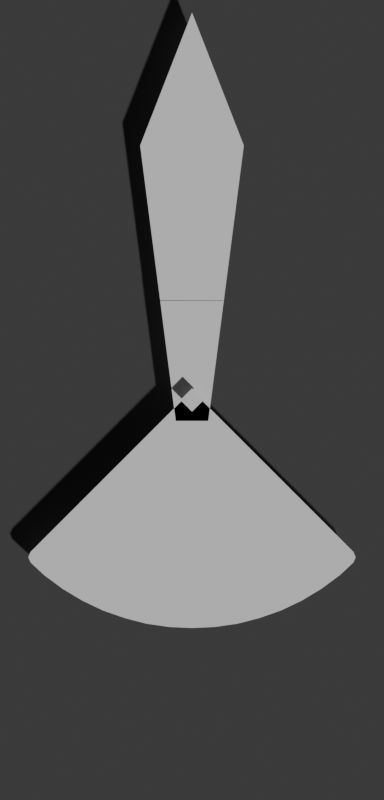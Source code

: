 # Source: Altimeter-hundreds.blend  (saved by Blender 5.0.118; exported with 4.5.12 LTS)
import bpy
from mathutils import Matrix  # noqa: F401  (used for matrix-valued properties, if any)

bpy.ops.wm.read_factory_settings(use_empty=True)
scene = bpy.context.scene
scene.name = 'Scene'

# ---- collections
col_render = bpy.data.collections.new('Render'); scene.collection.children.link(col_render)
col_fullillumination = bpy.data.collections.new('FullIllumination')  # instanced only; not linked into the scene

# ---- materials (node trees are filled in below, after node groups)
mat_gaugetext = bpy.data.materials.new('GaugeText')
mat_blackplastic = bpy.data.materials.new('BlackPlastic')

# ---- material node trees

# ---- world
world_world = bpy.data.worlds.new('World'); scene.world = world_world
world_world.use_nodes = True; world_world.node_tree.nodes.clear()
_N = world_world.node_tree.nodes; _L = world_world.node_tree.links
n0 = _N.new('ShaderNodeOutputWorld'); n0.name = 'World Output'; n0.location = (300, 300)
n1 = _N.new('ShaderNodeBackground'); n1.name = 'Background'; n1.location = (10, 300)
n1.inputs[0].default_value = (0.05088, 0.05088, 0.05088, 1.0)
_L.new(n1.outputs[0], n0.inputs[0])
n0.is_active_output = True
world_world.color = (0.05088, 0.05088, 0.05088)
world_world.sun_shadow_jitter_overblur = 0.0

# ---- cameras
cam_camera = bpy.data.cameras.new('Camera')
cam_camera.type = 'ORTHO'
cam_camera.clip_end = 100.0
cam_camera.ortho_scale = 0.045

# ---- meshes
me_plane = bpy.data.meshes.new('Plane')
me_plane.from_pydata([(-0.3048, -0.3048, 0.0), (0.3048, -0.3048, 0.0), (-0.3048, 0.3048, 0.0), (0.3048, 0.3048, 0.0)], [], [(0, 1, 3, 2)])
_uv = me_plane.uv_layers.new(name='UVMap')
_uv.uv.foreach_set('vector', [0.0, 0.0, 1.0, 0.0, 1.0, 1.0, 0.0, 1.0])
me_plane.update()
me_plane_008 = bpy.data.meshes.new('Plane.008')
me_plane_008.from_pydata([(-1.0, -1.0, 0.0), (1.0, -1.0, 0.0), (-1.0, 1.0, 0.0), (1.0, 1.0, 0.0)], [], [(0, 1, 3, 2)])
_uv = me_plane_008.uv_layers.new(name='UVMap')
_uv.uv.foreach_set('vector', [0.0, 0.0, 1.0, 0.0, 1.0, 1.0, 0.0, 1.0])
me_plane_008.materials.append(mat_gaugetext)
me_plane_008.update()
me_plane_045 = bpy.data.meshes.new('Plane.045')
me_plane_045.from_pydata([(-1.479, -0.8586, -1.127e-07), (-1.295, -0.9252, -1.127e-07), (-1.099, -0.9828, -1.127e-07), (-0.8921, -1.031, -1.127e-07), (-0.6767, -1.068, -1.127e-07), (-0.4548, -1.096, -1.127e-07), (-0.2285, -1.112, -1.127e-07), (1.804e-06, -1.117, -1.127e-07), (0.2285, -1.112, -1.127e-07), (0.4548, -1.096, -1.127e-07), (0.6767, -1.068, -1.127e-07), (0.8921, -1.031, -1.127e-07), (1.099, -0.9828, -1.127e-07), (1.295, -0.9252, -1.127e-07), (1.479, -0.8586, -1.127e-07), (2.706e-06, 0.04656, -1.127e-07), (1.617, -0.7444, -1.127e-07), (1.615, -0.7968, -1.127e-07), (1.639, -0.7708, -1.127e-07), (-1.617, -0.7444, -1.127e-07), (-1.615, -0.7968, -1.127e-07), (-1.639, -0.7708, -1.127e-07), (-0.1629, -0.1025, -1.127e-07), (0.1629, -0.1025, -1.127e-07), (-0.318, 0.4859, -1.127e-07), (0.318, 0.4859, -1.127e-07)], [], [(17, 18, 16, 15, 19, 21, 20, 0, 1, 2, 3, 4, 5, 6, 7, 8, 9, 10, 11, 12, 13, 14), (22, 23, 25, 24)])
_uv = me_plane_045.uv_layers.new(name='UVMap')
_uv.uv.foreach_set('vector', [0.0, 0.0, 0.0, 0.0, 0.0, 0.0, 0.0, 0.0, 0.0, 0.0, 0.0, 0.0, 0.0, 0.0, 0.0, 0.0, 0.0, 0.0, 0.0, 0.0, 0.0, 0.0, 0.0, 0.0, 0.0, 0.0, 0.0, 0.0, 0.0, 0.0, 0.0, 0.0, 0.0, 0.0, 0.0, 0.0, 0.0, 0.0, 0.0, 0.0, 0.0, 0.0, 0.0, 0.0, 0.0, 0.0, 1.0, 0.0, 1.0, 0.2942, 0.0, 0.2942])
me_plane_045.materials.append(mat_blackplastic)
me_plane_045.update()
me_plane_001 = bpy.data.meshes.new('Plane.001')
me_plane_001.from_pydata([(1.907e-06, 1.898, -0.006903), (-0.5188, 1.247, -0.006903), (0.5188, 1.247, -0.006903), (-0.318, 0.4859, -0.006903), (0.318, 0.4859, -0.006903)], [], [(1, 2, 0), (3, 4, 2, 1)])
_uv = me_plane_001.uv_layers.new(name='UVMap')
_uv.uv.foreach_set('vector', [0.0, 0.6749, 1.0, 0.6749, 0.0, 1.0, 0.0, 0.2942, 1.0, 0.2942, 1.0, 0.6749, 0.0, 0.6749])
me_plane_001.materials.append(mat_gaugetext)
me_plane_001.update()
me_plane_002 = bpy.data.meshes.new('Plane.002')
me_plane_002.from_pydata([(-0.3048, -0.3048, 0.0), (0.3048, -0.3048, 0.0), (-0.3048, 0.3048, 0.0), (0.3048, 0.3048, 0.0)], [], [(0, 1, 3, 2)])
_uv = me_plane_002.uv_layers.new(name='UVMap')
_uv.uv.foreach_set('vector', [0.0, 0.0, 1.0, 0.0, 1.0, 1.0, 0.0, 1.0])
me_plane_002.update()

# ---- objects
ob_camera = bpy.data.objects.new('Camera', cam_camera)
ob_framing = bpy.data.objects.new('Framing', me_plane)
ob_altimeteraxislocate = bpy.data.objects.new('AltimeterAxisLocate', me_plane_008)
ob_althundfull = bpy.data.objects.new('AltHundFull', me_plane_045)
ob_althundfull_001 = bpy.data.objects.new('AltHundFull.001', me_plane_001)
ob_fullillumination = bpy.data.objects.new('FullIllumination', None)
ob_plane = bpy.data.objects.new('Plane', me_plane_002)

# ---- transforms, parenting, visibility, modifiers, constraints
ob_camera.location = (0.0, 0.0, 1.908)
ob_camera.lock_rotations_4d = False
ob_camera.empty_display_type = 'ARROWS'
ob_camera.color = (0.0, 0.0, 0.0, 0.0)
ob_camera.display_type = 'WIRE'
ob_camera.lineart.crease_threshold = 0.0
ob_framing.location = (0.0, 0.0, 0.0)
ob_framing.scale = (0.03542, 0.07375, 0.07456)
ob_framing.hide_render = True
ob_altimeteraxislocate.location = (3.669e-07, -5.236e-09, 0.02123)
ob_altimeteraxislocate.rotation_euler = (0.0, -0.0, -0.7854)
ob_altimeteraxislocate.scale = (0.0004628, 0.0004628, 0.0004628)
ob_althundfull.location = (0.0, 0.0, 0.02053)
ob_althundfull.scale = (0.005616, 0.01148, 0.005616)
ob_althundfull_001.location = (0.0, 0.0, 0.02053)
ob_althundfull_001.scale = (0.005616, 0.01148, 0.005616)
ob_fullillumination.location = (0.0, 0.0, 0.0)
ob_fullillumination.instance_type = 'COLLECTION'
ob_plane.location = (0.0, 0.0, 0.01915)
ob_plane.scale = (0.219, 0.219, 0.219)
ob_plane.is_shadow_catcher = True
ob_fullillumination.instance_collection = col_fullillumination

# ---- collection membership
scene.collection.objects.link(ob_camera)
scene.collection.objects.link(ob_framing)
col_render.objects.link(ob_altimeteraxislocate)
col_render.objects.link(ob_althundfull)
col_render.objects.link(ob_althundfull_001)
col_render.objects.link(ob_fullillumination)
col_render.objects.link(ob_plane)

# ---- scene / render settings (as saved in the file)
scene.camera = ob_camera
scene.frame_start = 1; scene.frame_end = 250; scene.frame_set(4)
scene.render.engine = 'CYCLES'
scene.render.resolution_x = 170
scene.render.resolution_y = 354
scene.render.film_transparent = True
scene.render.bake_bias = 0.0
scene.render.bake_samples = 0
scene.eevee.use_raytracing = True
bpy.context.view_layer.update()

# ---- added for rendering (the .blend has no usable light): sun
light_auto_sun = bpy.data.lights.new('AutoSun', 'SUN')
light_auto_sun.energy = 3.0
light_auto_sun.angle = 0.0523599
ob_auto_sun = bpy.data.objects.new('AutoSun', light_auto_sun)
scene.collection.objects.link(ob_auto_sun)
ob_auto_sun.rotation_euler = (0.872665, 0.174533, 0.523599)
bpy.context.view_layer.update()
